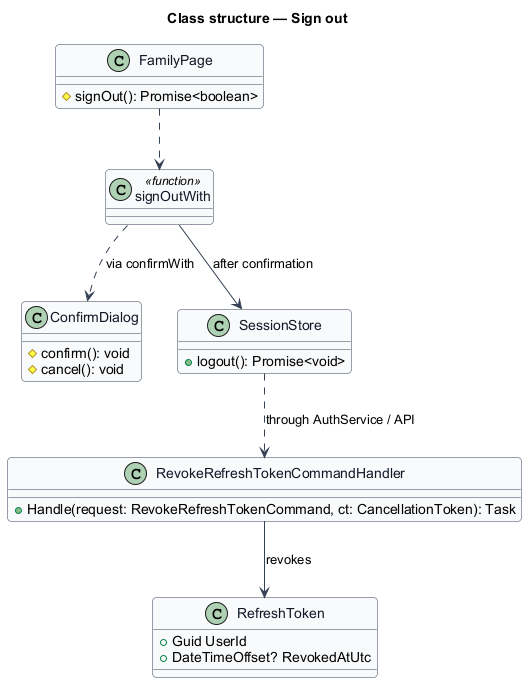

The diagram above was rendered by PlantUML. Its source (embedded in the PNG):
@startuml
skinparam backgroundColor #FFFFFF
skinparam shadowing false
skinparam roundcorner 8
skinparam defaultFontName Arial
skinparam ArrowColor #344054
skinparam class {
  BorderColor #344054
  FontColor #101828
  BackgroundColor #F9FAFB
}
title Class structure — Sign out

class FamilyPage {
  #signOut(): Promise<boolean>
}
class signOutWith <<function>>
class ConfirmDialog {
  #confirm(): void
  #cancel(): void
}
class SessionStore {
  +logout(): Promise<void>
}
class RevokeRefreshTokenCommandHandler {
  +Handle(request: RevokeRefreshTokenCommand, ct: CancellationToken): Task
}
class RefreshToken {
  +Guid UserId
  +DateTimeOffset? RevokedAtUtc
}
FamilyPage ..> signOutWith
signOutWith ..> ConfirmDialog : via confirmWith
signOutWith --> SessionStore : after confirmation
SessionStore ..> RevokeRefreshTokenCommandHandler : through AuthService / API
RevokeRefreshTokenCommandHandler --> RefreshToken : revokes
@enduml